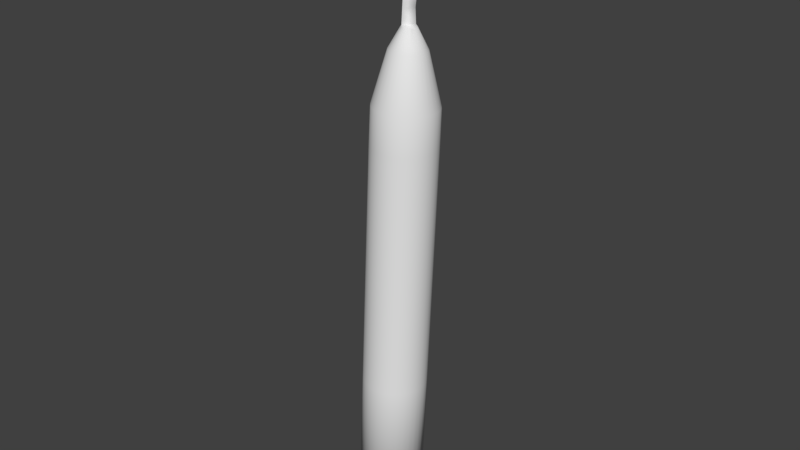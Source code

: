 # Source: cresentknifefinal.blend  (saved by Blender 2.79.0; exported with 4.5.12 LTS)
import bpy
from mathutils import Matrix  # noqa: F401  (used for matrix-valued properties, if any)

bpy.ops.wm.read_factory_settings(use_empty=True)
scene = bpy.context.scene
scene.name = 'Scene'

# ---- collections
col_collection_1 = bpy.data.collections.new('Collection 1'); scene.collection.children.link(col_collection_1)

# ---- world
world_world = bpy.data.worlds.new('World'); scene.world = world_world
world_world.color = (0.05088, 0.05088, 0.05088)
world_world.use_sun_shadow = False
world_world.sun_shadow_jitter_overblur = 0.0
world_world.cycles.sampling_method = 'MANUAL'

# ---- meshes
me_cylinder_001 = bpy.data.meshes.new('Cylinder.001')
me_cylinder_001.from_pydata([(-0.01546, 0.6477, 2.255), (0.0136, 0.6917, 3.661), (0.1218, 0.6342, 2.252), (0.1508, 0.6782, 3.658), (0.2537, 0.5942, 2.251), (0.2828, 0.6382, 3.657), (0.3754, 0.5293, 2.25), (0.4045, 0.5732, 3.656), (0.482, 0.4419, 2.251), (0.5111, 0.4858, 3.657), (0.5696, 0.3353, 2.252), (0.5987, 0.3793, 3.658), (0.6347, 0.2137, 2.255), (0.6638, 0.2577, 3.661), (0.6748, 0.08185, 2.258), (0.7039, 0.1258, 3.664), (0.6884, -0.05533, 2.262), (0.7175, -0.01138, 3.668), (0.675, -0.1925, 2.267), (0.7041, -0.1486, 3.673), (0.6351, -0.3244, 2.272), (0.6642, -0.2805, 3.678), (0.5702, -0.446, 2.277), (0.5993, -0.402, 3.683), (0.4828, -0.5526, 2.282), (0.5119, -0.5086, 3.688), (0.3763, -0.64, 2.287), (0.4054, -0.5961, 3.693), (0.2547, -0.705, 2.291), (0.2838, -0.6611, 3.697), (0.1228, -0.7451, 2.295), (0.1519, -0.7011, 3.701), (-0.01437, -0.7586, 2.299), (0.01469, -0.7146, 3.705), (-0.1516, -0.7451, 2.301), (-0.1225, -0.7011, 3.707), (-0.2836, -0.7051, 2.302), (-0.2545, -0.6611, 3.708), (-0.4052, -0.6401, 2.303), (-0.3762, -0.5962, 3.709), (-0.5119, -0.5527, 2.302), (-0.4828, -0.5087, 3.708), (-0.5994, -0.4462, 2.301), (-0.5704, -0.4022, 3.707), (-0.6645, -0.3246, 2.298), (-0.6355, -0.2806, 3.704), (-0.7046, -0.1927, 2.295), (-0.6756, -0.1487, 3.701), (-0.7183, -0.05551, 2.291), (-0.6892, -0.01156, 3.697), (-0.7049, 0.08167, 2.287), (-0.6758, 0.1256, 3.693), (-0.6649, 0.2136, 2.282), (-0.6359, 0.2575, 3.688), (-0.6, 0.3352, 2.276), (-0.571, 0.3791, 3.682), (-0.5126, 0.4417, 2.271), (-0.4836, 0.4857, 3.677), (-0.4061, 0.5292, 2.266), (-0.3771, 0.5731, 3.672), (-0.2846, 0.5942, 2.262), (-0.2555, 0.6381, 3.668), (-0.1527, 0.6342, 2.258), (-0.1236, 0.6782, 3.664), (0.1786, 0.3493, 10.1), (0.1468, 0.3524, 10.1), (0.2092, 0.34, 10.1), (0.2374, 0.3249, 10.1), (0.2622, 0.3047, 10.1), (0.2825, 0.28, 10.1), (0.2976, 0.2518, 10.1), (0.3069, 0.2212, 10.1), (0.3101, 0.1893, 10.1), (0.3069, 0.1575, 10.1), (0.2977, 0.1269, 10.1), (0.2826, 0.09872, 10.11), (0.2624, 0.074, 10.11), (0.2377, 0.05372, 10.11), (0.2095, 0.03864, 10.11), (0.1789, 0.02936, 10.11), (0.147, 0.02622, 10.11), (0.1152, 0.02935, 10.11), (0.08459, 0.03863, 10.11), (0.05638, 0.05369, 10.11), (0.03164, 0.07397, 10.11), (0.01133, 0.09869, 10.11), (-0.003771, 0.1269, 10.11), (-0.01308, 0.1575, 10.11), (-0.01624, 0.1893, 10.11), (-0.01313, 0.2211, 10.11), (-0.003867, 0.2517, 10.11), (0.01119, 0.2799, 10.11), (0.03146, 0.3046, 10.1), (0.05617, 0.3249, 10.1), (0.08436, 0.34, 10.1), (0.115, 0.3493, 10.1), (-0.6587, 0.1515, 4.521), (-0.6421, 0.1766, 5.323), (-0.6255, 0.2017, 6.126), (-0.6089, 0.2268, 6.929), (-0.5923, 0.2519, 7.732), (-0.5675, 0.276, 8.552), (-0.2529, 0.2532, 9.67), (-0.2303, 0.3279, 9.668), (-0.5281, 0.4064, 8.548), (-0.5524, 0.3838, 7.727), (-0.569, 0.3587, 6.924), (-0.5856, 0.3336, 6.121), (-0.6022, 0.3085, 5.318), (-0.6188, 0.2834, 4.516), (0.4216, 0.5991, 4.484), (0.4382, 0.6242, 5.287), (0.4548, 0.6493, 6.09), (0.4714, 0.6744, 6.893), (0.488, 0.6995, 7.696), (0.5005, 0.7186, 8.517), (0.3588, 0.5066, 9.65), (0.4192, 0.4571, 9.65), (0.606, 0.6321, 8.517), (0.5946, 0.6121, 7.696), (0.578, 0.587, 6.893), (0.5614, 0.5619, 6.09), (0.5448, 0.5368, 5.288), (0.5282, 0.5117, 4.485), (0.529, -0.4827, 4.516), (0.5456, -0.4576, 5.319), (0.5622, -0.4325, 6.121), (0.5788, -0.4074, 6.924), (0.5954, -0.3823, 7.727), (0.6067, -0.3511, 8.548), (0.4197, -0.106, 9.668), (0.3593, -0.1555, 9.671), (0.5014, -0.4375, 8.553), (0.4889, -0.4698, 7.732), (0.4723, -0.4949, 6.929), (0.4557, -0.52, 6.126), (0.4391, -0.5451, 5.324), (0.4225, -0.5702, 4.521), (-0.5533, -0.3763, 4.535), (-0.5367, -0.3512, 5.338), (-0.5201, -0.3261, 6.14), (-0.5035, -0.301, 6.943), (-0.4869, -0.2759, 7.746), (-0.4633, -0.2458, 8.567), (-0.1932, -0.0457, 9.679), (-0.23, 0.02313, 9.677), (-0.5277, -0.1257, 8.564), (-0.552, -0.1544, 7.744), (-0.5686, -0.1795, 6.941), (-0.5852, -0.2046, 6.138), (-0.6017, -0.2297, 5.335), (-0.6183, -0.2548, 4.532), (-0.2384, 0.664, 4.496), (-0.2218, 0.6891, 5.299), (-0.2052, 0.7142, 6.101), (-0.1886, 0.7393, 6.904), (-0.172, 0.7644, 7.707), (-0.152, 0.7827, 8.528), (-0.01489, 0.5434, 9.657), (0.0598, 0.5661, 9.654), (-0.02159, 0.8223, 8.524), (-0.04011, 0.8044, 7.703), (-0.0567, 0.7793, 6.9), (-0.0733, 0.7542, 6.097), (-0.08989, 0.7291, 5.295), (-0.1065, 0.704, 4.492), (0.7346, 0.01451, 4.496), (0.7512, 0.03961, 5.299), (0.7678, 0.06471, 6.102), (0.7844, 0.0898, 6.904), (0.801, 0.1149, 7.707), (0.81, 0.1406, 8.528), (0.5361, 0.1756, 9.657), (0.5285, 0.09793, 9.659), (0.7968, 0.004928, 8.533), (0.7876, -0.02228, 7.712), (0.771, -0.04738, 6.909), (0.7544, -0.07248, 6.106), (0.7378, -0.09757, 5.303), (0.7212, -0.1227, 4.501), (-0.1054, -0.6752, 4.535), (-0.08883, -0.6502, 5.338), (-0.07223, -0.6251, 6.141), (-0.05563, -0.6, 6.943), (-0.03904, -0.5749, 7.746), (-0.02053, -0.5414, 8.567), (0.06041, -0.215, 9.679), (-0.01432, -0.1923, 9.679), (-0.151, -0.5019, 8.568), (-0.171, -0.5349, 7.748), (-0.1876, -0.56, 6.945), (-0.2042, -0.5851, 6.142), (-0.2208, -0.6102, 5.339), (-0.2374, -0.6353, 4.536), (-0.1935, 0.3967, 9.665), (-0.4639, 0.5266, 8.542), (-0.4875, 0.5054, 7.722), (-0.5041, 0.4803, 6.919), (-0.5207, 0.4552, 6.116), (-0.5373, 0.4301, 5.313), (-0.5539, 0.405, 4.51), (0.4688, 0.3968, 9.651), (0.6925, 0.5268, 8.519), (0.6822, 0.5055, 7.698), (0.6656, 0.4804, 6.895), (0.649, 0.4553, 6.092), (0.6324, 0.4302, 5.289), (0.6158, 0.4051, 4.486), (0.2905, -0.1923, 9.673), (0.3812, -0.5018, 8.557), (0.3673, -0.5348, 7.737), (0.3507, -0.5599, 6.934), (0.3341, -0.585, 6.131), (0.3175, -0.6101, 5.328), (0.3009, -0.6352, 4.525), (-0.2528, 0.09782, 9.675), (-0.5673, 0.004751, 8.561), (-0.5921, -0.02246, 7.74), (-0.6087, -0.04756, 6.938), (-0.6253, -0.07265, 6.135), (-0.6419, -0.09775, 5.332), (-0.6585, -0.1229, 4.529), (0.03072, 0.7176, 4.489), (0.04731, 0.7427, 5.291), (0.06391, 0.7678, 6.094), (0.0805, 0.7929, 6.897), (0.0971, 0.818, 7.7), (0.1141, 0.8357, 8.521), (0.1375, 0.5737, 9.652), (0.2152, 0.5661, 9.651), (0.2497, 0.8223, 8.518), (0.2343, 0.8045, 7.697), (0.2177, 0.7794, 6.895), (0.2011, 0.7543, 6.092), (0.1845, 0.7292, 5.289), (0.1679, 0.7041, 4.486), (0.5059, 0.02323, 9.662), (0.7573, -0.1255, 8.538), (0.7477, -0.1542, 7.717), (0.7311, -0.1793, 6.914), (0.7145, -0.2044, 6.111), (0.6979, -0.2295, 5.308), (0.6813, -0.2546, 4.506), (-0.08321, -0.1555, 9.68), (-0.2713, -0.4376, 8.569), (-0.2927, -0.4699, 7.748), (-0.3093, -0.495, 6.945), (-0.3259, -0.5201, 6.143), (-0.3425, -0.5452, 5.34), (-0.359, -0.5703, 4.537), (-0.144, 0.4571, 9.662), (-0.3775, 0.632, 8.537), (-0.4001, 0.612, 7.717), (-0.4167, 0.5869, 6.914), (-0.4333, 0.5618, 6.111), (-0.4499, 0.5367, 5.308), (-0.4665, 0.5116, 4.505), (0.5056, 0.328, 9.652), (0.7569, 0.4066, 8.521), (0.7472, 0.384, 7.7), (0.7307, 0.3589, 6.897), (0.7141, 0.3338, 6.094), (0.6975, 0.3087, 5.292), (0.6809, 0.2836, 4.489), (0.2158, -0.215, 9.675), (0.2508, -0.5414, 8.561), (0.2354, -0.5748, 7.741), (0.2188, -0.5999, 6.938), (0.2022, -0.625, 6.135), (0.1856, -0.6501, 5.332), (0.169, -0.6752, 4.529), (-0.2605, 0.1755, 9.673), (-0.5808, 0.1404, 8.557), (-0.6057, 0.1147, 7.736), (-0.6223, 0.08962, 6.934), (-0.6389, 0.06452, 6.131), (-0.6555, 0.03943, 5.328), (-0.6721, 0.01433, 4.525), (0.2899, 0.5434, 9.65), (0.3802, 0.7828, 8.517), (0.3663, 0.7645, 7.696), (0.3497, 0.7394, 6.893), (0.3331, 0.7143, 6.09), (0.3165, 0.6892, 5.288), (0.2999, 0.6641, 4.485), (0.4691, -0.04561, 9.665), (0.6931, -0.2457, 8.543), (0.6828, -0.2758, 7.722), (0.6662, -0.3009, 6.919), (0.6496, -0.326, 6.116), (0.633, -0.3511, 5.313), (0.6164, -0.3762, 4.511), (-0.1436, -0.106, 9.679), (-0.3767, -0.3512, 8.568), (-0.3993, -0.3825, 7.748), (-0.4159, -0.4076, 6.945), (-0.4325, -0.4327, 6.142), (-0.4491, -0.4578, 5.339), (-0.4657, -0.4829, 4.536), (-0.08372, 0.5066, 9.659), (-0.2722, 0.7185, 8.532), (-0.2936, 0.6994, 7.712), (-0.3102, 0.6743, 6.909), (-0.3268, 0.6492, 6.106), (-0.3434, 0.6241, 5.303), (-0.36, 0.599, 4.5), (0.5284, 0.2533, 9.654), (0.7965, 0.2762, 8.524), (0.7874, 0.2521, 7.703), (0.7708, 0.227, 6.9), (0.7542, 0.2019, 6.098), (0.7376, 0.1768, 5.295), (0.721, 0.1517, 4.492), (0.1381, -0.2226, 9.677), (0.1151, -0.5547, 8.564), (0.09819, -0.5883, 7.744), (0.08159, -0.6134, 6.941), (0.065, -0.6385, 6.138), (0.0484, -0.6636, 5.335), (0.03181, -0.6887, 4.533), (-0.08115, 0.5484, -0.9229), (0.05608, 0.5349, -0.9253), (0.1881, 0.4949, -0.9268), (0.3097, 0.4299, -0.9273), (0.4164, 0.3425, -0.9268), (0.5039, 0.236, -0.9252), (0.569, 0.1144, -0.9228), (0.6091, -0.01749, -0.9195), (0.6228, -0.1547, -0.9155), (0.6093, -0.2918, -0.9109), (0.5694, -0.4238, -0.906), (0.5045, -0.5453, -0.9008), (0.4171, -0.6519, -0.8957), (0.3106, -0.7394, -0.8908), (0.1891, -0.8044, -0.8862), (0.05715, -0.8444, -0.8822), (-0.08006, -0.8579, -0.879), (-0.2173, -0.8444, -0.8766), (-0.3493, -0.8044, -0.8751), (-0.4709, -0.7395, -0.8746), (-0.5776, -0.652, -0.8751), (-0.6651, -0.5455, -0.8766), (-0.7302, -0.4239, -0.8791), (-0.7703, -0.292, -0.8824), (-0.784, -0.1548, -0.8864), (-0.7705, -0.01767, -0.891), (-0.7306, 0.1142, -0.8959), (-0.6657, 0.2358, -0.9011), (-0.5783, 0.3424, -0.9062), (-0.4718, 0.4298, -0.9111), (-0.3503, 0.4948, -0.9157), (-0.2184, 0.5349, -0.9197), (0.2215, 0.3006, 10.14), (0.217, 0.3036, 10.14), (0.2174, 0.2872, 10.47), (0.2129, 0.2902, 10.47), (0.06401, 0.06219, 10.15), (0.05952, 0.06516, 10.15), (0.07397, 0.07099, 10.44), (0.06947, 0.07396, 10.44), (0.2437, 0.3272, 10.9), (0.2482, 0.3242, 10.9), (0.09072, 0.08578, 10.92), (0.08622, 0.08876, 10.92), (0.2437, 0.3272, 10.9), (0.2482, 0.3242, 10.9), (0.4045, 0.5586, 11.44), (0.409, 0.5556, 11.44), (0.2515, 0.3172, 11.45), (0.247, 0.3202, 11.45), (0.4045, 0.5586, 11.44), (0.409, 0.5556, 11.44), (0.2515, 0.3172, 11.45), (0.247, 0.3202, 11.45), (0.6468, 0.9031, 12.42), (0.6513, 0.9002, 12.42), (0.5195, 0.6984, 12.54), (0.515, 0.7014, 12.54), (0.5195, 0.6984, 12.54), (0.515, 0.7014, 12.54), (0.5195, 0.6984, 12.54), (0.515, 0.7014, 12.54), (0.6513, 0.9002, 12.42), (0.6468, 0.9031, 12.42), (0.515, 0.7014, 12.54), (0.5195, 0.6984, 12.54), (0.515, 0.7014, 12.54), (0.5195, 0.6984, 12.54), (0.515, 0.7014, 12.54), (0.5195, 0.6984, 12.54), (0.515, 0.7014, 12.54), (0.696, 0.9697, 12.78), (0.7188, 1.008, 12.61), (0.7172, 1.002, 12.75), (0.729, 1.021, 12.71), (0.7295, 1.023, 12.66), (0.587, 0.806, 12.74), (0.6915, 0.9629, 12.79), (0.6075, 0.8361, 12.77), (0.6346, 0.8765, 12.8), (0.6641, 0.921, 12.8), (0.696, 0.9599, 12.79), (0.5915, 0.803, 12.74), (0.6686, 0.9181, 12.8), (0.6391, 0.8736, 12.8), (0.612, 0.8332, 12.77), (0.7232, 1.005, 12.61), (0.7005, 0.9667, 12.78), (0.734, 1.02, 12.66), (0.7335, 1.018, 12.71), (0.7217, 0.9995, 12.75), (0.215, 0.2969, 10.3), (0.1412, 0.1821, 10.45), (0.07172, 0.07247, 10.44), (0.06899, 0.06659, 10.29), (0.0645, 0.06956, 10.29), (0.06176, 0.06368, 10.15), (0.1383, 0.1844, 10.14), (0.165, 0.208, 10.91), (0.08847, 0.08727, 10.92), (0.2283, 0.3087, 10.69), (0.08234, 0.07838, 10.68), (0.07785, 0.08136, 10.68), (0.3258, 0.4394, 11.44), (0.2493, 0.3187, 11.45), (0.1666, 0.2045, 11.18), (0.3241, 0.4429, 11.17), (0.1711, 0.2015, 11.18), (0.3258, 0.4394, 11.44), (0.2493, 0.3187, 11.45), (0.5809, 0.8022, 12.48), (0.5173, 0.6999, 12.54), (0.3855, 0.5078, 12.0), (0.381, 0.5108, 12.0), (0.5257, 0.7309, 11.93), (0.5809, 0.8022, 12.48), (0.5173, 0.6999, 12.54), (0.7066, 0.9861, 12.77), (0.7231, 1.012, 12.73), (0.7293, 1.022, 12.68), (0.7242, 1.015, 12.64), (0.5973, 0.8211, 12.75), (0.5893, 0.8045, 12.74), (0.6018, 0.8181, 12.75), (0.6098, 0.8346, 12.77), (0.621, 0.8563, 12.78), (0.6493, 0.8988, 12.8), (0.6778, 0.942, 12.79), (0.6828, 0.9555, 12.52), (0.551, 0.7537, 12.64), (0.6938, 0.9663, 12.78), (0.5555, 0.7507, 12.64), (0.5995, 0.8196, 12.75), (0.5533, 0.7522, 12.64), (0.4533, 0.6208, 11.96), (0.3833, 0.5093, 12.0), (0.1689, 0.203, 11.18), (0.1531, 0.195, 10.68), (0.0801, 0.07987, 10.68), (0.2454, 0.3237, 11.18), (0.1397, 0.1832, 10.3), (0.06674, 0.06808, 10.29), (0.214, 0.2935, 10.38), (0.1053, 0.128, 10.44), (0.07284, 0.07173, 10.44), (0.07148, 0.06879, 10.36), (0.06201, 0.06736, 10.22), (0.06289, 0.06293, 10.15), (0.1777, 0.244, 10.14), (0.1256, 0.1484, 10.91), (0.08959, 0.08653, 10.92), (0.236, 0.3179, 10.79), (0.08653, 0.08208, 10.8), (0.07366, 0.07766, 10.56), (0.2864, 0.3798, 11.45), (0.2504, 0.318, 11.45), (0.2068, 0.2623, 11.32), (0.2839, 0.385, 11.04), (0.2113, 0.2594, 11.32), (0.2864, 0.3798, 11.45), (0.2504, 0.318, 11.45), (0.247, 0.3202, 11.45), (0.4045, 0.5586, 11.44), (0.2515, 0.3172, 11.45), (0.548, 0.7518, 12.51), (0.5184, 0.6991, 12.54), (0.4525, 0.6031, 12.27), (0.314, 0.4155, 11.72), (0.4651, 0.6447, 11.68), (0.548, 0.7518, 12.51), (0.5184, 0.6991, 12.54), (0.515, 0.7014, 12.54), (0.6468, 0.9031, 12.42), (0.5195, 0.6984, 12.54), (0.7013, 0.9779, 12.77), (0.7202, 1.007, 12.74), (0.7291, 1.022, 12.7), (0.7268, 1.019, 12.65), (0.5922, 0.8135, 12.75), (0.5904, 0.8038, 12.74), (0.6069, 0.8256, 12.76), (0.6086, 0.8354, 12.77), (0.6143, 0.8462, 12.78), (0.642, 0.8877, 12.8), (0.6709, 0.9315, 12.8), (0.6648, 0.9293, 12.47), (0.569, 0.7798, 12.69), (0.6949, 0.968, 12.78), (0.5735, 0.7769, 12.69), (0.216, 0.3002, 10.22), (0.1771, 0.2361, 10.46), (0.0706, 0.07322, 10.44), (0.0665, 0.06439, 10.22), (0.06698, 0.07176, 10.36), (0.06064, 0.06442, 10.15), (0.0989, 0.1248, 10.15), (0.2044, 0.2676, 10.91), (0.08735, 0.08801, 10.92), (0.2206, 0.2994, 10.58), (0.07816, 0.07469, 10.56), (0.08204, 0.08506, 10.8), (0.3652, 0.499, 11.44), (0.2481, 0.3194, 11.45), (0.1264, 0.1466, 11.05), (0.3643, 0.5007, 11.3), (0.1309, 0.1436, 11.05), (0.3652, 0.499, 11.44), (0.2481, 0.3194, 11.45), (0.6138, 0.8527, 12.45), (0.5162, 0.7006, 12.54), (0.3185, 0.4125, 11.72), (0.448, 0.6061, 12.27), (0.5862, 0.817, 12.17), (0.6138, 0.8527, 12.45), (0.5162, 0.7006, 12.54), (0.7119, 0.9943, 12.76), (0.7261, 1.017, 12.72), (0.7294, 1.023, 12.67), (0.7215, 1.012, 12.62), (0.6024, 0.8286, 12.76), (0.5882, 0.8052, 12.74), (0.5967, 0.8105, 12.75), (0.6109, 0.8339, 12.77), (0.6278, 0.8664, 12.79), (0.6567, 0.9099, 12.8), (0.6847, 0.9524, 12.79), (0.7008, 0.9816, 12.57), (0.533, 0.7275, 12.59), (0.6927, 0.9646, 12.78), (0.5375, 0.7245, 12.59), (0.6154, 0.8455, 12.78), (0.6046, 0.8271, 12.76), (0.5944, 0.812, 12.75), (0.5984, 0.8203, 12.75), (0.6007, 0.8188, 12.75), (0.5713, 0.7783, 12.69), (0.5353, 0.726, 12.59), (0.5522, 0.7529, 12.64), (0.5544, 0.7514, 12.64), (0.5787, 0.7844, 12.7), (0.5173, 0.6999, 12.54), (0.5171, 0.7115, 12.22), (0.3896, 0.5301, 11.7), (0.4895, 0.6758, 11.95), (0.4172, 0.5658, 11.98), (0.5809, 0.8022, 12.48), (0.2493, 0.3187, 11.45), (0.4503, 0.6046, 12.27), (0.3163, 0.414, 11.72), (0.3822, 0.51, 12.0), (0.3844, 0.5085, 12.0), (0.2091, 0.2608, 11.32), (0.1287, 0.1451, 11.05), (0.1677, 0.2037, 11.18), (0.17, 0.2022, 11.18), (0.3258, 0.4394, 11.44), (0.159, 0.2015, 10.8), (0.1471, 0.1885, 10.57), (0.1907, 0.2518, 10.68), (0.1155, 0.1382, 10.68), (0.08428, 0.08357, 10.8), (0.07591, 0.07617, 10.56), (0.07897, 0.08061, 10.68), (0.08122, 0.07913, 10.68), (0.2856, 0.3815, 11.31), (0.2052, 0.2658, 11.04), (0.2848, 0.3833, 11.17), (0.206, 0.2641, 11.18), (0.139, 0.1838, 10.22), (0.1405, 0.1826, 10.37), (0.1021, 0.1264, 10.3), (0.1774, 0.24, 10.3), (0.06425, 0.06588, 10.22), (0.06923, 0.07027, 10.36), (0.06787, 0.06733, 10.29), (0.06562, 0.06882, 10.29), (0.06811, 0.07102, 10.36), (0.07036, 0.06953, 10.36), (0.06538, 0.06513, 10.22), (0.1772, 0.2381, 10.38), (0.1037, 0.1272, 10.37), (0.1005, 0.1256, 10.22), (0.1658, 0.2062, 11.05), (0.2446, 0.3254, 11.04), (0.325, 0.4411, 11.31), (0.07703, 0.07543, 10.56), (0.07478, 0.07692, 10.56), (0.08316, 0.08431, 10.8), (0.1104, 0.1331, 10.56), (0.1839, 0.244, 10.57), (0.1975, 0.2597, 10.8), (0.3652, 0.499, 11.44), (0.1298, 0.1444, 11.05), (0.1275, 0.1459, 11.05), (0.2079, 0.2616, 11.32), (0.3174, 0.4133, 11.72), (0.3152, 0.4147, 11.72), (0.4492, 0.6053, 12.27), (0.2481, 0.3194, 11.45), (0.6138, 0.8527, 12.45), (0.3518, 0.4728, 11.71), (0.4273, 0.5874, 11.69), (0.5517, 0.7643, 12.2), (0.5162, 0.7006, 12.54), (0.5364, 0.7253, 12.59), (0.5342, 0.7268, 12.59), (0.5702, 0.7791, 12.69), (0.5955, 0.8113, 12.75), (0.5933, 0.8128, 12.75), (0.6035, 0.8278, 12.76), (0.6058, 0.8264, 12.76), (0.5724, 0.7776, 12.69), (0.5184, 0.6991, 12.54), (0.4826, 0.6588, 12.25), (0.548, 0.7518, 12.51), (0.2504, 0.318, 11.45), (0.4514, 0.6038, 12.27), (0.2102, 0.2601, 11.32), (0.2864, 0.3798, 11.45), (0.1205, 0.1433, 10.8), (0.08541, 0.08283, 10.8), (0.2462, 0.3219, 11.31), (0.1775, 0.242, 10.22), (0.06313, 0.06662, 10.22), (0.2134, 0.2918, 10.43), (0.0874, 0.101, 10.44), (0.07341, 0.07136, 10.44), (0.07272, 0.06989, 10.4), (0.06076, 0.06626, 10.19), (0.06345, 0.06256, 10.15), (0.1974, 0.2738, 10.14), (0.1059, 0.1186, 10.92), (0.09016, 0.08615, 10.92), (0.2399, 0.3225, 10.85), (0.08862, 0.08393, 10.86), (0.07157, 0.07581, 10.5), (0.2667, 0.35, 11.45), (0.251, 0.3176, 11.45), (0.2269, 0.2913, 11.38), (0.2638, 0.3561, 10.97), (0.2314, 0.2883, 11.38), (0.2667, 0.35, 11.45), (0.251, 0.3176, 11.45), (0.247, 0.3202, 11.45), (0.4045, 0.5586, 11.44), (0.2515, 0.3172, 11.45), (0.5315, 0.7266, 12.53), (0.519, 0.6988, 12.54), (0.486, 0.6507, 12.41), (0.2805, 0.3678, 11.59), (0.4348, 0.6017, 11.56), (0.5315, 0.7266, 12.53), (0.519, 0.6988, 12.54), (0.515, 0.7014, 12.54), (0.6468, 0.9031, 12.42), (0.5195, 0.6984, 12.54), (0.6986, 0.9738, 12.78), (0.7187, 1.005, 12.75), (0.7291, 1.021, 12.7), (0.7282, 1.021, 12.65), (0.5896, 0.8097, 12.74), (0.591, 0.8034, 12.74), (0.6095, 0.8294, 12.77), (0.6081, 0.8358, 12.77), (0.6109, 0.8412, 12.78), (0.6383, 0.8821, 12.8), (0.6675, 0.9263, 12.8), (0.6558, 0.9162, 12.45), (0.578, 0.7929, 12.71), (0.6954, 0.9688, 12.78), (0.5825, 0.7899, 12.71), (0.2155, 0.2985, 10.26), (0.1591, 0.2091, 10.45), (0.07116, 0.07284, 10.44), (0.06775, 0.06549, 10.26), (0.06574, 0.07066, 10.33), (0.0612, 0.06405, 10.15), (0.1186, 0.1546, 10.15), (0.1847, 0.2378, 10.91), (0.08791, 0.08764, 10.92), (0.2245, 0.304, 10.63), (0.08025, 0.07653, 10.62), (0.07994, 0.08321, 10.74), (0.3455, 0.4692, 11.44), (0.2487, 0.3191, 11.45), (0.1465, 0.1755, 11.12), (0.3442, 0.4718, 11.24), (0.151, 0.1726, 11.12), (0.3455, 0.4692, 11.44), (0.2487, 0.3191, 11.45), (0.5974, 0.8275, 12.47), (0.5167, 0.7002, 12.54), (0.352, 0.4602, 11.86), (0.4145, 0.5584, 12.13), (0.5559, 0.7739, 12.05), (0.5974, 0.8275, 12.47), (0.5167, 0.7002, 12.54), (0.7093, 0.9902, 12.76), (0.7246, 1.014, 12.72), (0.7293, 1.022, 12.68), (0.7228, 1.014, 12.63), (0.5998, 0.8248, 12.76), (0.5887, 0.8049, 12.74), (0.5992, 0.8143, 12.75), (0.6103, 0.8343, 12.77), (0.6244, 0.8614, 12.79), (0.653, 0.9044, 12.8), (0.6812, 0.9472, 12.79), (0.6918, 0.9685, 12.54), (0.542, 0.7406, 12.62), (0.6932, 0.9654, 12.78), (0.5465, 0.7376, 12.62), (0.6182, 0.8509, 12.78), (0.6072, 0.8309, 12.77), (0.597, 0.8158, 12.75), (0.5978, 0.8207, 12.75), (0.6001, 0.8192, 12.75), (0.5803, 0.7914, 12.71), (0.5443, 0.7391, 12.62), (0.5516, 0.7533, 12.64), (0.5539, 0.7518, 12.64), (0.5671, 0.7675, 12.67), (0.5173, 0.6999, 12.54), (0.549, 0.7569, 12.35), (0.4215, 0.5755, 11.83), (0.5076, 0.7034, 11.94), (0.4353, 0.5933, 11.97), (0.5809, 0.8022, 12.48), (0.2493, 0.3187, 11.45), (0.4838, 0.6522, 12.41), (0.3498, 0.4616, 11.86), (0.3816, 0.5104, 12.0), (0.3838, 0.5089, 12.0), (0.2292, 0.2898, 11.38), (0.1488, 0.1741, 11.12), (0.1672, 0.2041, 11.18), (0.1694, 0.2026, 11.18), (0.3258, 0.4394, 11.44), (0.162, 0.2047, 10.85), (0.1501, 0.1918, 10.62), (0.2095, 0.2802, 10.68), (0.1343, 0.1666, 10.68), (0.08638, 0.08542, 10.86), (0.078, 0.07802, 10.62), (0.07841, 0.08099, 10.68), (0.08066, 0.0795, 10.68), (0.3057, 0.4105, 11.38), (0.2253, 0.2947, 11.11), (0.3045, 0.4131, 11.17), (0.2257, 0.2939, 11.18), (0.1386, 0.1841, 10.18), (0.1401, 0.1829, 10.34), (0.08331, 0.09797, 10.29), (0.1586, 0.2116, 10.3), (0.06301, 0.06478, 10.19), (0.06799, 0.06917, 10.33), (0.06843, 0.06696, 10.29), (0.06618, 0.06845, 10.29), (0.2145, 0.2952, 10.34), (0.1233, 0.155, 10.45), (0.07228, 0.0721, 10.44), (0.07023, 0.06769, 10.33), (0.06325, 0.06846, 10.26), (0.06233, 0.06331, 10.15), (0.158, 0.2142, 10.14), (0.1453, 0.1782, 10.91), (0.08903, 0.0869, 10.92), (0.2322, 0.3133, 10.74), (0.08444, 0.08023, 10.74), (0.07575, 0.07951, 10.62), (0.3061, 0.4096, 11.44), (0.2498, 0.3183, 11.45), (0.1867, 0.2334, 11.25), (0.304, 0.4139, 11.1), (0.1912, 0.2304, 11.25), (0.3061, 0.4096, 11.44), (0.2498, 0.3183, 11.45), (0.247, 0.3202, 11.45), (0.4045, 0.5586, 11.44), (0.2515, 0.3172, 11.45), (0.5644, 0.777, 12.5), (0.5179, 0.6995, 12.54), (0.419, 0.5554, 12.13), (0.3475, 0.4631, 11.86), (0.4954, 0.6878, 11.81), (0.5644, 0.777, 12.5), (0.5179, 0.6995, 12.54), (0.515, 0.7014, 12.54), (0.6468, 0.9031, 12.42), (0.5195, 0.6984, 12.54), (0.7039, 0.982, 12.77), (0.7216, 1.009, 12.73), (0.7292, 1.022, 12.69), (0.7255, 1.017, 12.64), (0.5947, 0.8173, 12.75), (0.5898, 0.8041, 12.74), (0.6043, 0.8219, 12.76), (0.6092, 0.835, 12.77), (0.6177, 0.8513, 12.78), (0.6456, 0.8932, 12.8), (0.6744, 0.9367, 12.79), (0.6738, 0.9424, 12.49), (0.56, 0.7667, 12.66), (0.6943, 0.9671, 12.78), (0.5645, 0.7638, 12.66), (0.2165, 0.3019, 10.18), (0.195, 0.2631, 10.46), (0.07004, 0.07359, 10.44), (0.06526, 0.06329, 10.19), (0.06823, 0.07286, 10.4), (0.06008, 0.06479, 10.15), (0.07921, 0.09496, 10.15), (0.2241, 0.2974, 10.91), (0.08678, 0.08838, 10.92), (0.2168, 0.2948, 10.52), (0.07606, 0.07284, 10.5), (0.08413, 0.08691, 10.86), (0.3849, 0.5288, 11.44), (0.2476, 0.3198, 11.45), (0.1063, 0.1177, 10.98), (0.3844, 0.5297, 11.37), (0.1108, 0.1147, 10.98), (0.3849, 0.5288, 11.44), (0.2476, 0.3198, 11.45), (0.6303, 0.8779, 12.44), (0.5156, 0.701, 12.54), (0.285, 0.3649, 11.59), (0.4815, 0.6537, 12.41), (0.6165, 0.8601, 12.3), (0.6303, 0.8779, 12.44), (0.5156, 0.701, 12.54), (0.7146, 0.9984, 12.75), (0.7275, 1.019, 12.71), (0.7295, 1.023, 12.67), (0.7201, 1.01, 12.62), (0.605, 0.8324, 12.77), (0.5876, 0.8056, 12.74), (0.5941, 0.8068, 12.74), (0.6115, 0.8335, 12.77), (0.6312, 0.8715, 12.79), (0.6604, 0.9155, 12.8), (0.6881, 0.9576, 12.79), (0.7098, 0.9947, 12.59), (0.524, 0.7144, 12.57), (0.6921, 0.9637, 12.79), (0.5285, 0.7115, 12.57), (0.6126, 0.8401, 12.78), (0.6021, 0.8233, 12.76), (0.5918, 0.8083, 12.74), (0.599, 0.8199, 12.75), (0.6012, 0.8185, 12.75), (0.5623, 0.7653, 12.66), (0.5263, 0.7129, 12.57), (0.5527, 0.7526, 12.64), (0.555, 0.7511, 12.64), (0.5902, 0.8012, 12.73), (0.5173, 0.6999, 12.54), (0.4852, 0.6662, 12.09), (0.3577, 0.4847, 11.57), (0.4714, 0.6483, 11.95), (0.3991, 0.5383, 11.99), (0.5809, 0.8022, 12.48), (0.2493, 0.3187, 11.45), (0.4168, 0.5569, 12.13), (0.2828, 0.3664, 11.59), (0.3827, 0.5097, 12.0), (0.385, 0.5082, 12.0), (0.189, 0.2319, 11.25), (0.1086, 0.1162, 10.98), (0.1683, 0.2034, 11.18), (0.1706, 0.2019, 11.18), (0.3258, 0.4394, 11.44), (0.1561, 0.1982, 10.74), (0.1442, 0.1853, 10.51), (0.1719, 0.2234, 10.68), (0.09666, 0.1098, 10.68), (0.08219, 0.08172, 10.74), (0.07381, 0.07432, 10.5), (0.07953, 0.08024, 10.68), (0.08178, 0.07876, 10.68), (0.2655, 0.3526, 11.24), (0.1851, 0.2369, 10.98), (0.2651, 0.3535, 11.17), (0.1863, 0.2343, 11.18), (0.1394, 0.1835, 10.26), (0.1408, 0.1823, 10.41), (0.1209, 0.1548, 10.3), (0.1962, 0.2684, 10.3), (0.0655, 0.06698, 10.26), (0.07048, 0.07137, 10.4), (0.0673, 0.0677, 10.29), (0.06506, 0.06919, 10.29), (0.06686, 0.06992, 10.33), (0.06935, 0.07212, 10.4), (0.06867, 0.07065, 10.36), (0.06755, 0.07139, 10.36), (0.06911, 0.06843, 10.33), (0.0716, 0.07063, 10.4), (0.07092, 0.06916, 10.36), (0.06979, 0.0699, 10.36), (0.06413, 0.06403, 10.19), (0.06662, 0.06623, 10.26), (0.06594, 0.06476, 10.22), (0.06482, 0.0655, 10.22), (0.1773, 0.2391, 10.34), (0.1771, 0.2371, 10.42), (0.1588, 0.2104, 10.38), (0.1956, 0.2658, 10.38), (0.1029, 0.1268, 10.33), (0.1045, 0.1276, 10.41), (0.08536, 0.09948, 10.37), (0.1221, 0.1549, 10.37), (0.0997, 0.1252, 10.18), (0.1013, 0.126, 10.26), (0.08126, 0.09647, 10.22), (0.1198, 0.1547, 10.22), (0.1859, 0.2351, 11.11), (0.1457, 0.1773, 10.98), (0.1855, 0.236, 11.05), (0.1461, 0.1764, 11.05), (0.2647, 0.3543, 11.11), (0.2245, 0.2965, 10.97), (0.2643, 0.3552, 11.04), (0.2249, 0.2956, 11.04), (0.3451, 0.4701, 11.37), (0.3049, 0.4122, 11.24), (0.3447, 0.4709, 11.3), (0.3053, 0.4113, 11.31), (0.07913, 0.07728, 10.62), (0.07494, 0.07358, 10.5), (0.07647, 0.0758, 10.56), (0.07759, 0.07506, 10.56), (0.07688, 0.07876, 10.62), (0.07269, 0.07507, 10.5), (0.07422, 0.07729, 10.56), (0.07535, 0.07654, 10.56), (0.08525, 0.08616, 10.86), (0.08107, 0.08246, 10.74), (0.0826, 0.08468, 10.8), (0.08372, 0.08394, 10.8), (0.1129, 0.1356, 10.62), (0.1079, 0.1306, 10.5), (0.1288, 0.1608, 10.56), (0.09203, 0.1054, 10.56), (0.1873, 0.2479, 10.63), (0.1805, 0.24, 10.51), (0.2023, 0.2717, 10.57), (0.1655, 0.2163, 10.57), (0.201, 0.2636, 10.85), (0.1941, 0.2558, 10.74), (0.2168, 0.2888, 10.79), (0.1783, 0.2306, 10.8), (0.3652, 0.499, 11.44), (0.3652, 0.499, 11.44), (0.3849, 0.5288, 11.44), (0.3455, 0.4692, 11.44), (0.1499, 0.1733, 11.12), (0.1097, 0.1155, 10.98), (0.1292, 0.1448, 11.05), (0.1304, 0.144, 11.05), (0.1476, 0.1748, 11.12), (0.1074, 0.1169, 10.98), (0.127, 0.1462, 11.05), (0.1281, 0.1455, 11.05), (0.228, 0.2905, 11.38), (0.1878, 0.2327, 11.25), (0.2074, 0.262, 11.32), (0.2085, 0.2612, 11.32), (0.3509, 0.4609, 11.86), (0.2839, 0.3656, 11.59), (0.3168, 0.4136, 11.72), (0.318, 0.4129, 11.72), (0.3487, 0.4624, 11.86), (0.2816, 0.3671, 11.59), (0.3146, 0.4151, 11.72), (0.3157, 0.4144, 11.72), (0.4827, 0.653, 12.41), (0.4157, 0.5577, 12.13), (0.4486, 0.6057, 12.27), (0.4497, 0.6049, 12.27), (0.2481, 0.3194, 11.45), (0.2481, 0.3194, 11.45), (0.2476, 0.3198, 11.45), (0.2487, 0.3191, 11.45), (0.6138, 0.8527, 12.45), (0.6138, 0.8527, 12.45), (0.6303, 0.8779, 12.44), (0.5974, 0.8275, 12.47), (0.3845, 0.5193, 11.85), (0.3191, 0.4263, 11.58), (0.3707, 0.5015, 11.71), (0.3329, 0.4441, 11.72), (0.4584, 0.6316, 11.82), (0.3962, 0.5432, 11.57), (0.4462, 0.6161, 11.69), (0.4084, 0.5588, 11.7), (0.5827, 0.8085, 12.33), (0.5206, 0.7201, 12.07), (0.5689, 0.7906, 12.19), (0.5344, 0.7379, 12.21), (0.5162, 0.7006, 12.54), (0.5162, 0.7006, 12.54), (0.5156, 0.701, 12.54), (0.5167, 0.7002, 12.54), (0.5454, 0.7384, 12.62), (0.5274, 0.7122, 12.57), (0.5359, 0.7257, 12.59), (0.537, 0.7249, 12.59), (0.5432, 0.7398, 12.62), (0.5252, 0.7137, 12.57), (0.5336, 0.7271, 12.59), (0.5347, 0.7264, 12.59), (0.5792, 0.7922, 12.71), (0.5612, 0.766, 12.66), (0.5696, 0.7795, 12.69), (0.5707, 0.7787, 12.69), (0.5981, 0.8151, 12.75), (0.593, 0.8075, 12.74), (0.595, 0.8117, 12.75), (0.5961, 0.8109, 12.75), (0.5958, 0.8165, 12.75), (0.5907, 0.809, 12.74), (0.5927, 0.8131, 12.75), (0.5938, 0.8124, 12.75), (0.6061, 0.8316, 12.77), (0.601, 0.8241, 12.76), (0.603, 0.8282, 12.76), (0.6041, 0.8275, 12.76), (0.6083, 0.8301, 12.77), (0.6032, 0.8226, 12.76), (0.6052, 0.8267, 12.76), (0.6063, 0.826, 12.76), (0.5814, 0.7907, 12.71), (0.5634, 0.7645, 12.66), (0.5718, 0.778, 12.69), (0.573, 0.7772, 12.69), (0.5851, 0.7937, 12.72), (0.5761, 0.7806, 12.69), (0.5877, 0.7975, 12.72), (0.5184, 0.6991, 12.54), (0.5184, 0.6991, 12.54), (0.5179, 0.6995, 12.54), (0.519, 0.6988, 12.54), (0.5153, 0.7053, 12.38), (0.4499, 0.6123, 12.11), (0.4999, 0.6852, 12.23), (0.4653, 0.6324, 12.26), (0.548, 0.7518, 12.51), (0.548, 0.7518, 12.51), (0.5644, 0.777, 12.5), (0.5315, 0.7266, 12.53), (0.2504, 0.318, 11.45), (0.2504, 0.318, 11.45), (0.2498, 0.3183, 11.45), (0.251, 0.3176, 11.45), (0.4849, 0.6515, 12.41), (0.4179, 0.5562, 12.13), (0.4508, 0.6042, 12.27), (0.452, 0.6035, 12.27), (0.2303, 0.289, 11.38), (0.1901, 0.2312, 11.25), (0.2096, 0.2605, 11.32), (0.2108, 0.2597, 11.32), (0.2864, 0.3798, 11.45), (0.2864, 0.3798, 11.45), (0.3061, 0.4096, 11.44), (0.2667, 0.35, 11.45), (0.1231, 0.1458, 10.86), (0.118, 0.1407, 10.74), (0.1398, 0.1724, 10.8), (0.1013, 0.1142, 10.8), (0.0875, 0.08468, 10.86), (0.08331, 0.08098, 10.74), (0.08484, 0.0832, 10.8), (0.08597, 0.08245, 10.8), (0.2663, 0.3509, 11.38), (0.2261, 0.293, 11.25), (0.2659, 0.3517, 11.31), (0.2265, 0.2921, 11.31), (0.1776, 0.243, 10.18), (0.1774, 0.241, 10.26), (0.1583, 0.2129, 10.22), (0.1968, 0.2711, 10.22), (0.6148, 0.8459, 12.78), (0.6115, 0.8408, 12.78), (0.612, 0.8404, 12.78), (0.06189, 0.06552, 10.19), (0.06437, 0.06772, 10.26), (0.06369, 0.06625, 10.22), (0.06257, 0.06699, 10.22), (0.06381, 0.06809, 10.26), (0.06494, 0.06735, 10.26), (0.06245, 0.06515, 10.19), (0.1965, 0.2698, 10.26), (0.1584, 0.2123, 10.26), (0.1581, 0.2135, 10.18), (0.2064, 0.2632, 11.25), (0.2458, 0.3228, 11.24), (0.286, 0.3807, 11.38), (0.08387, 0.08061, 10.74), (0.08275, 0.08135, 10.74), (0.08694, 0.08505, 10.86), (0.09897, 0.112, 10.74), (0.137, 0.1695, 10.74), (0.1425, 0.1753, 10.85), (0.2667, 0.35, 11.45), (0.3061, 0.4096, 11.44), (0.3061, 0.4096, 11.44), (0.1907, 0.2308, 11.25), (0.1895, 0.2315, 11.25), (0.2297, 0.2894, 11.38), (0.4185, 0.5558, 12.13), (0.4173, 0.5566, 12.13), (0.4844, 0.6519, 12.41), (0.251, 0.3176, 11.45), (0.2498, 0.3183, 11.45), (0.2498, 0.3183, 11.45), (0.5315, 0.7266, 12.53), (0.5644, 0.777, 12.5), (0.5644, 0.777, 12.5), (0.4322, 0.5854, 12.12), (0.4676, 0.6392, 12.1), (0.5321, 0.7311, 12.37), (0.519, 0.6988, 12.54), (0.5179, 0.6995, 12.54), (0.5179, 0.6995, 12.54), (0.564, 0.7641, 12.66), (0.5628, 0.7649, 12.66), (0.5808, 0.791, 12.71), (0.6038, 0.8222, 12.76), (0.6026, 0.823, 12.76), (0.6078, 0.8305, 12.77), (0.6015, 0.8237, 12.76), (0.6004, 0.8245, 12.76), (0.6055, 0.832, 12.77), (0.5913, 0.8086, 12.74), (0.5902, 0.8094, 12.74), (0.5953, 0.8169, 12.75), (0.5935, 0.8071, 12.74), (0.5924, 0.8079, 12.74), (0.5975, 0.8154, 12.75), (0.5617, 0.7656, 12.66), (0.5606, 0.7664, 12.66), (0.5786, 0.7925, 12.71), (0.5257, 0.7133, 12.57), (0.5246, 0.7141, 12.57), (0.5426, 0.7402, 12.62), (0.528, 0.7118, 12.57), (0.5269, 0.7126, 12.57), (0.5449, 0.7387, 12.62), (0.5167, 0.7002, 12.54), (0.5156, 0.701, 12.54), (0.5156, 0.701, 12.54), (0.5029, 0.6931, 12.08), (0.5383, 0.747, 12.06), (0.5996, 0.8343, 12.31), (0.377, 0.514, 11.57), (0.4155, 0.5724, 11.56), (0.4769, 0.6597, 11.81), (0.2998, 0.3971, 11.58), (0.3384, 0.4555, 11.58), (0.403, 0.5474, 11.84), (0.5974, 0.8275, 12.47), (0.6303, 0.8779, 12.44), (0.6303, 0.8779, 12.44), (0.2487, 0.3191, 11.45), (0.2476, 0.3198, 11.45), (0.2476, 0.3198, 11.45), (0.4162, 0.5573, 12.13), (0.4151, 0.558, 12.13), (0.4821, 0.6533, 12.41), (0.2822, 0.3667, 11.59), (0.2811, 0.3675, 11.59), (0.3481, 0.4628, 11.86), (0.2845, 0.3652, 11.59), (0.2833, 0.366, 11.59), (0.3503, 0.4613, 11.86), (0.1884, 0.2323, 11.25), (0.1873, 0.233, 11.25), (0.2275, 0.2909, 11.38), (0.108, 0.1166, 10.98), (0.1069, 0.1173, 10.98), (0.1471, 0.1752, 11.12), (0.1103, 0.1151, 10.98), (0.1091, 0.1158, 10.98), (0.1493, 0.1737, 11.12), (0.3455, 0.4692, 11.44), (0.3849, 0.5288, 11.44), (0.3849, 0.5288, 11.44), (0.1751, 0.227, 10.74), (0.2132, 0.2845, 10.74), (0.2204, 0.2931, 10.85), (0.1623, 0.2127, 10.51), (0.1986, 0.2674, 10.52), (0.2059, 0.276, 10.63), (0.08972, 0.1032, 10.5), (0.126, 0.1579, 10.51), (0.1315, 0.1637, 10.62), (0.08163, 0.08209, 10.74), (0.0805, 0.08284, 10.74), (0.08469, 0.08653, 10.86), (0.07325, 0.07469, 10.5), (0.07213, 0.07544, 10.5), (0.07632, 0.07914, 10.62), (0.0755, 0.07321, 10.5), (0.07438, 0.07395, 10.5), (0.07856, 0.07765, 10.62), (0.2852, 0.3824, 11.24), (0.3246, 0.442, 11.24), (0.3648, 0.4999, 11.37), (0.2048, 0.2667, 10.98), (0.2442, 0.3263, 10.97), (0.2844, 0.3841, 11.11), (0.126, 0.1475, 10.98), (0.1654, 0.2071, 10.98), (0.2056, 0.2649, 11.11), (0.1203, 0.1547, 10.26), (0.08228, 0.09722, 10.26), (0.08023, 0.09572, 10.19), (0.1227, 0.155, 10.41), (0.08638, 0.1002, 10.4), (0.08433, 0.09873, 10.33), (0.1953, 0.2645, 10.42), (0.159, 0.2097, 10.42), (0.1587, 0.211, 10.34), (0.06606, 0.0666, 10.26), (0.06718, 0.06586, 10.26), (0.06469, 0.06366, 10.19), (0.07104, 0.071, 10.4), (0.07216, 0.07026, 10.4), (0.06967, 0.06806, 10.33), (0.06879, 0.07249, 10.4), (0.06991, 0.07175, 10.4), (0.06743, 0.06955, 10.33), (0.0663, 0.07029, 10.33), (0.06855, 0.0688, 10.33), (0.06357, 0.06441, 10.19), (0.1959, 0.2671, 10.34), (0.1215, 0.1549, 10.33), (0.1192, 0.1546, 10.18), (0.1662, 0.2053, 11.11), (0.245, 0.3245, 11.11), (0.3254, 0.4403, 11.37), (0.07969, 0.07691, 10.62), (0.07744, 0.07839, 10.62), (0.08581, 0.08579, 10.86), (0.09435, 0.1076, 10.62), (0.1687, 0.2198, 10.63), (0.1815, 0.2342, 10.85), (0.3455, 0.4692, 11.44), (0.1505, 0.1729, 11.12), (0.1482, 0.1744, 11.12), (0.2286, 0.2901, 11.38), (0.3515, 0.4605, 11.86), (0.3492, 0.462, 11.86), (0.4832, 0.6526, 12.41), (0.2487, 0.3191, 11.45), (0.5974, 0.8275, 12.47), (0.366, 0.4912, 11.85), (0.4399, 0.6035, 11.83), (0.5659, 0.7827, 12.34), (0.5167, 0.7002, 12.54), (0.546, 0.738, 12.62), (0.5437, 0.7395, 12.62), (0.5797, 0.7918, 12.71), (0.5987, 0.8147, 12.75), (0.5964, 0.8162, 12.75), (0.6066, 0.8312, 12.77), (0.6089, 0.8298, 12.77), (0.582, 0.7903, 12.71), (0.519, 0.6988, 12.54), (0.4984, 0.6795, 12.39), (0.5315, 0.7266, 12.53), (0.251, 0.3176, 11.45), (0.4855, 0.6511, 12.41), (0.2309, 0.2887, 11.38), (0.2667, 0.35, 11.45), (0.1036, 0.1164, 10.86), (0.08806, 0.0843, 10.86), (0.2466, 0.3211, 11.38), (0.1971, 0.2724, 10.18), (0.06132, 0.06589, 10.19)], [(377, 384)], [(0, 1, 3, 2), (2, 3, 5, 4), (4, 5, 7, 6), (6, 7, 9, 8), (8, 9, 11, 10), (10, 11, 13, 12), (12, 13, 15, 14), (14, 15, 17, 16), (16, 17, 19, 18), (18, 19, 21, 20), (20, 21, 23, 22), (22, 23, 25, 24), (24, 25, 27, 26), (26, 27, 29, 28), (28, 29, 31, 30), (30, 31, 33, 32), (32, 33, 35, 34), (34, 35, 37, 36), (36, 37, 39, 38), (38, 39, 41, 40), (40, 41, 43, 42), (42, 43, 45, 44), (44, 45, 47, 46), (46, 47, 49, 48), (48, 49, 51, 50), (50, 51, 53, 52), (52, 53, 55, 54), (54, 55, 57, 56), (56, 57, 59, 58), (58, 59, 61, 60), (103, 102, 89, 90), (60, 61, 63, 62), (62, 63, 1, 0), (6, 8, 324, 323), (117, 116, 67, 68), (131, 130, 76, 77), (145, 144, 85, 86), (159, 158, 94, 95), (173, 172, 72, 73), (187, 186, 81, 82), (194, 103, 90, 91), (201, 117, 68, 69), (208, 131, 77, 78), (215, 145, 86, 87), (229, 228, 65, 64), (228, 159, 95, 65), (236, 173, 73, 74), (243, 187, 82, 83), (250, 194, 91, 92), (257, 201, 69, 70), (264, 208, 78, 79), (271, 215, 87, 88), (278, 229, 64, 66), (285, 236, 74, 75), (292, 243, 83, 84), (299, 250, 92, 93), (306, 257, 70, 71), (313, 264, 79, 80), (102, 271, 88, 89), (116, 278, 66, 67), (130, 285, 75, 76), (144, 292, 84, 85), (158, 299, 93, 94), (172, 306, 71, 72), (186, 313, 80, 81), (35, 33, 319, 180), (180, 319, 318, 181), (181, 318, 317, 182), (182, 317, 316, 183), (183, 316, 315, 184), (184, 315, 314, 185), (185, 314, 313, 186), (17, 15, 312, 166), (166, 312, 311, 167), (167, 311, 310, 168), (168, 310, 309, 169), (169, 309, 308, 170), (170, 308, 307, 171), (171, 307, 306, 172), (61, 59, 305, 152), (152, 305, 304, 153), (153, 304, 303, 154), (154, 303, 302, 155), (155, 302, 301, 156), (156, 301, 300, 157), (157, 300, 299, 158), (43, 41, 298, 138), (138, 298, 297, 139), (139, 297, 296, 140), (140, 296, 295, 141), (141, 295, 294, 142), (142, 294, 293, 143), (143, 293, 292, 144), (25, 23, 291, 124), (124, 291, 290, 125), (125, 290, 289, 126), (126, 289, 288, 127), (127, 288, 287, 128), (128, 287, 286, 129), (129, 286, 285, 130), (7, 5, 284, 110), (110, 284, 283, 111), (111, 283, 282, 112), (112, 282, 281, 113), (113, 281, 280, 114), (114, 280, 279, 115), (115, 279, 278, 116), (51, 49, 277, 96), (96, 277, 276, 97), (97, 276, 275, 98), (98, 275, 274, 99), (99, 274, 273, 100), (100, 273, 272, 101), (101, 272, 271, 102), (33, 31, 270, 319), (319, 270, 269, 318), (318, 269, 268, 317), (317, 268, 267, 316), (316, 267, 266, 315), (315, 266, 265, 314), (314, 265, 264, 313), (15, 13, 263, 312), (312, 263, 262, 311), (311, 262, 261, 310), (310, 261, 260, 309), (309, 260, 259, 308), (308, 259, 258, 307), (307, 258, 257, 306), (59, 57, 256, 305), (305, 256, 255, 304), (304, 255, 254, 303), (303, 254, 253, 302), (302, 253, 252, 301), (301, 252, 251, 300), (300, 251, 250, 299), (41, 39, 249, 298), (298, 249, 248, 297), (297, 248, 247, 296), (296, 247, 246, 295), (295, 246, 245, 294), (294, 245, 244, 293), (293, 244, 243, 292), (23, 21, 242, 291), (291, 242, 241, 290), (290, 241, 240, 289), (289, 240, 239, 288), (288, 239, 238, 287), (287, 238, 237, 286), (286, 237, 236, 285), (5, 3, 235, 284), (284, 235, 234, 283), (283, 234, 233, 282), (282, 233, 232, 281), (281, 232, 231, 280), (280, 231, 230, 279), (279, 230, 229, 278), (49, 47, 221, 277), (277, 221, 220, 276), (276, 220, 219, 275), (275, 219, 218, 274), (274, 218, 217, 273), (273, 217, 216, 272), (272, 216, 215, 271), (31, 29, 214, 270), (270, 214, 213, 269), (269, 213, 212, 268), (268, 212, 211, 267), (267, 211, 210, 266), (266, 210, 209, 265), (265, 209, 208, 264), (13, 11, 207, 263), (263, 207, 206, 262), (262, 206, 205, 261), (261, 205, 204, 260), (260, 204, 203, 259), (259, 203, 202, 258), (258, 202, 201, 257), (57, 55, 200, 256), (256, 200, 199, 255), (255, 199, 198, 254), (254, 198, 197, 253), (253, 197, 196, 252), (252, 196, 195, 251), (251, 195, 194, 250), (39, 37, 193, 249), (249, 193, 192, 248), (248, 192, 191, 247), (247, 191, 190, 246), (246, 190, 189, 245), (245, 189, 188, 244), (244, 188, 187, 243), (21, 19, 179, 242), (242, 179, 178, 241), (241, 178, 177, 240), (240, 177, 176, 239), (239, 176, 175, 238), (238, 175, 174, 237), (237, 174, 173, 236), (1, 63, 165, 222), (222, 165, 164, 223), (223, 164, 163, 224), (224, 163, 162, 225), (225, 162, 161, 226), (226, 161, 160, 227), (227, 160, 159, 228), (3, 1, 222, 235), (235, 222, 223, 234), (234, 223, 224, 233), (233, 224, 225, 232), (232, 225, 226, 231), (231, 226, 227, 230), (230, 227, 228, 229), (47, 45, 151, 221), (221, 151, 150, 220), (220, 150, 149, 219), (219, 149, 148, 218), (218, 148, 147, 217), (217, 147, 146, 216), (216, 146, 145, 215), (29, 27, 137, 214), (214, 137, 136, 213), (213, 136, 135, 212), (212, 135, 134, 211), (211, 134, 133, 210), (210, 133, 132, 209), (209, 132, 131, 208), (11, 9, 123, 207), (207, 123, 122, 206), (206, 122, 121, 205), (205, 121, 120, 204), (204, 120, 119, 203), (203, 119, 118, 202), (202, 118, 117, 201), (55, 53, 109, 200), (200, 109, 108, 199), (199, 108, 107, 198), (198, 107, 106, 197), (197, 106, 105, 196), (196, 105, 104, 195), (195, 104, 103, 194), (37, 35, 180, 193), (193, 180, 181, 192), (192, 181, 182, 191), (191, 182, 183, 190), (190, 183, 184, 189), (189, 184, 185, 188), (188, 185, 186, 187), (19, 17, 166, 179), (179, 166, 167, 178), (178, 167, 168, 177), (177, 168, 169, 176), (176, 169, 170, 175), (175, 170, 171, 174), (174, 171, 172, 173), (63, 61, 152, 165), (165, 152, 153, 164), (164, 153, 154, 163), (163, 154, 155, 162), (162, 155, 156, 161), (161, 156, 157, 160), (160, 157, 158, 159), (45, 43, 138, 151), (151, 138, 139, 150), (150, 139, 140, 149), (149, 140, 141, 148), (148, 141, 142, 147), (147, 142, 143, 146), (146, 143, 144, 145), (27, 25, 124, 137), (137, 124, 125, 136), (136, 125, 126, 135), (135, 126, 127, 134), (134, 127, 128, 133), (133, 128, 129, 132), (132, 129, 130, 131), (9, 7, 110, 123), (123, 110, 111, 122), (122, 111, 112, 121), (121, 112, 113, 120), (120, 113, 114, 119), (119, 114, 115, 118), (118, 115, 116, 117), (53, 51, 96, 109), (109, 96, 97, 108), (108, 97, 98, 107), (107, 98, 99, 106), (106, 99, 100, 105), (105, 100, 101, 104), (104, 101, 102, 103), (320, 321, 322, 323, 324, 325, 326, 327, 328, 329, 330, 331, 332, 333, 334, 335, 336, 337, 338, 339, 340, 341, 342, 343, 344, 345, 346, 347, 348, 349, 350, 351), (24, 26, 333, 332), (42, 44, 342, 341), (60, 62, 351, 350), (16, 18, 329, 328), (34, 36, 338, 337), (52, 54, 347, 346), (8, 10, 325, 324), (26, 28, 334, 333), (0, 2, 321, 320), (44, 46, 343, 342), (62, 0, 320, 351), (18, 20, 330, 329), (36, 38, 339, 338), (54, 56, 348, 347), (10, 12, 326, 325), (28, 30, 335, 334), (46, 48, 344, 343), (2, 4, 322, 321), (20, 22, 331, 330), (38, 40, 340, 339), (56, 58, 349, 348), (12, 14, 327, 326), (30, 32, 336, 335), (48, 50, 345, 344), (4, 6, 323, 322), (22, 24, 332, 331), (40, 42, 341, 340), (58, 60, 350, 349), (14, 16, 328, 327), (32, 34, 337, 336), (50, 52, 346, 345), (352, 353, 825, 509, 691, 411, 778, 462, 644, 355, 354), (354, 355, 834, 518, 700, 420, 787, 471, 653, 360, 361), (1301, 648, 357, 830), (398, 683, 684), (354, 358, 647, 465, 781, 414, 694, 512, 828, 356, 352), (1300, 825, 353, 650), (1299, 658, 369, 656), (1298, 654, 362, 652), (358, 354, 361, 362, 654, 472, 788, 421, 701, 519, 835), (1297, 836, 363, 651), (361, 360, 364, 365), (1296, 663, 373, 661), (361, 360, 659, 477, 793, 426, 706, 524, 840, 366, 367), (1295, 660, 368, 657), (362, 361, 367, 368, 660, 478, 794, 427, 707, 525, 841), (1294, 668, 376, 667), (798, 664, 482), (1293, 665, 372, 662), (799, 665, 483), (1292, 673, 390, 671), (372, 371, 375, 376, 668, 486, 802, 432, 712, 530, 846), (1291, 847, 377, 666), (371, 370, 670, 488, 804, 434, 714, 532, 848, 374, 375), (376, 667, 485, 801, 431, 711, 529, 845, 377, 379, 378), (378, 379, 381, 380), (380, 381, 386, 385), (385, 386, 388, 387), (808, 674, 492), (1290, 675, 389, 672), (809, 675, 493), (382, 383, 687, 505, 821, 448, 728, 546, 862, 392, 406), (451, 741, 824), (1289, 690, 402, 681), (407, 391, 689, 507, 823, 450, 730, 548, 864, 397, 401), (391, 407, 410, 393, 851, 535, 717, 437, 810, 494, 676), (393, 410, 409, 394, 852, 536, 718, 438, 811, 495, 677), (394, 409, 408, 395, 853, 537, 719, 439, 812, 496, 678), (395, 408, 406, 392, 854, 538, 720, 440, 813, 497, 679), (1288, 682, 405, 858), (444, 724, 542, 858, 405, 404, 399, 859, 543, 725, 445, 732, 550, 866), (399, 404, 403, 400, 860, 544, 726, 446, 819, 503, 685), (400, 403, 401, 397, 861, 545, 727, 447, 820, 504, 686), (383, 849, 533, 715, 435, 805, 489, 671, 390, 863, 547, 729, 449, 822, 506, 688, 396, 680, 498, 814, 441, 721, 539, 855, 398, 684, 502, 818, 445, 725, 543, 859, 399, 685, 503, 819, 446, 726, 544, 860, 400, 686, 504, 820, 447, 727, 545, 861, 397, 864, 548, 730, 450, 823, 507, 689, 391, 676, 494, 810, 437, 717, 535, 851, 393, 677, 495, 811, 438, 718, 536, 852, 394, 678, 496, 812, 439, 719, 537, 853, 395, 679, 497, 813, 440, 720, 538, 854, 392, 862, 546, 728, 448, 821, 505, 687), (1287, 733, 444, 817), (1286, 734, 452, 869), (1285, 723, 443, 870), (1284, 737, 442, 722), (1283, 738, 453, 873), (1282, 731, 451, 874), (389, 382, 406, 408, 409, 410, 407, 401, 403, 404, 405, 682, 500, 816, 443, 875, 559, 741, 451, 731, 549, 865), (1281, 742, 436, 716), (1280, 743, 430, 710), (1279, 744, 454, 879), (1278, 803, 433, 880), (1277, 747, 435, 715), (1276, 748, 429, 709), (1275, 749, 431, 711), (1274, 750, 455, 885), (1273, 712, 432, 886), (1272, 753, 424, 704), (1271, 754, 456, 889), (1270, 707, 427, 890), (1269, 757, 428, 708), (1268, 758, 418, 698), (1267, 759, 457, 894), (1266, 789, 422, 895), (1265, 762, 419, 699), (1264, 763, 458, 898), (1263, 701, 421, 899), (1262, 766, 423, 703), (1261, 767, 459, 902), (1260, 705, 425, 903), (1259, 770, 417, 697), (1258, 771, 460, 906), (1257, 778, 411, 907), (1256, 774, 416, 783), (1255, 775, 461, 910), (1254, 695, 415, 911), (1253, 912, 595, 777), (1252, 913, 596, 914), (1251, 829, 513, 915), (1250, 916, 594, 776), (1249, 917, 597, 918), (1248, 909, 593, 919), (1247, 920, 467, 649), (1246, 921, 598, 922), (1245, 908, 592, 923), (1244, 924, 591, 773), (1243, 925, 599, 926), (1242, 644, 462, 927), (1241, 928, 590, 772), (1240, 929, 600, 930), (1239, 905, 589, 931), (1238, 932, 515, 831), (1237, 933, 601, 934), (1236, 904, 588, 935), (1235, 936, 587, 769), (1234, 937, 602, 938), (1233, 839, 523, 939), (1232, 940, 586, 768), (1231, 941, 603, 942), (1230, 901, 585, 943), (1229, 944, 521, 837), (1228, 945, 604, 946), (1227, 900, 584, 947), (1226, 948, 583, 765), (1225, 949, 605, 950), (1224, 835, 519, 951), (1223, 952, 582, 764), (1222, 953, 606, 954), (1221, 897, 581, 955), (1220, 956, 517, 833), (1219, 957, 607, 958), (1218, 896, 580, 959), (1217, 960, 579, 761), (1216, 961, 608, 962), (1215, 655, 473, 963), (1214, 964, 578, 760), (1213, 965, 609, 966), (1212, 893, 577, 967), (1211, 968, 516, 832), (1210, 969, 610, 970), (1209, 892, 576, 971), (1208, 972, 526, 842), (1207, 973, 611, 974), (1206, 891, 575, 975), (1205, 976, 574, 756), (1204, 977, 612, 978), (1203, 841, 525, 979), (1202, 980, 573, 755), (1201, 981, 613, 982), (1200, 888, 572, 983), (1199, 984, 522, 838), (1198, 985, 614, 986), (1197, 887, 571, 987), (1196, 988, 570, 752), (1195, 989, 615, 990), (1194, 846, 530, 991), (1193, 992, 569, 751), (1192, 993, 616, 994), (1191, 884, 568, 995), (1190, 996, 529, 845), (1189, 997, 617, 998), (1188, 883, 567, 999), (1187, 1000, 527, 843), (1186, 1001, 618, 1002), (1185, 882, 566, 1003), (1184, 1004, 533, 849), (1183, 1005, 619, 1006), (1182, 881, 565, 1007), (1181, 1008, 564, 746), (1180, 1009, 620, 1010), (1179, 669, 487, 1011), (1178, 1012, 563, 745), (1177, 1013, 621, 1014), (1176, 878, 562, 1015), (1175, 1016, 528, 844), (1174, 1017, 622, 1018), (1173, 877, 561, 1019), (1172, 1020, 534, 850), (1171, 1021, 623, 1022), (1170, 876, 560, 1023), (1169, 1024, 558, 740), (1168, 1025, 624, 1026), (1167, 865, 549, 1027), (1166, 1028, 557, 739), (1165, 1029, 625, 1030), (1164, 872, 556, 1031), (1163, 1032, 540, 856), (1162, 1033, 626, 1034), (1161, 871, 555, 1035), (1160, 1036, 554, 736), (1159, 1037, 627, 1038), (1158, 857, 541, 1039), (1157, 1040, 553, 735), (1156, 1041, 628, 1042), (1155, 868, 552, 1043), (1154, 1044, 501, 683), (1153, 1045, 629, 1046), (1152, 867, 551, 1047), (1151, 1048, 542, 724), (1150, 1049, 630, 1050), (1149, 816, 500, 1051), (1148, 1052, 499, 815), (1147, 1053, 631, 1054), (1146, 824, 508, 1055), (508, 1056, 690), (508, 1057, 1056), (559, 875, 1058), (1145, 1059, 490, 806), (1144, 1060, 632, 1061), (1143, 809, 493, 1062), (1142, 1063, 484, 800), (1141, 1064, 633, 1065), (1140, 713, 531, 1066), (1139, 1067, 489, 805), (1138, 1068, 634, 1069), (1137, 807, 491, 1070), (1136, 1071, 480, 796), (1135, 1072, 635, 1073), (1134, 799, 483, 1074), (1133, 1075, 485, 801), (1132, 1076, 636, 1077), (1131, 802, 486, 1078), (1130, 1079, 475, 791), (1129, 1080, 637, 1081), (1128, 794, 478, 1082), (1127, 1083, 479, 795), (1126, 1084, 638, 1085), (1125, 797, 481, 1086), (1124, 1087, 469, 785), (1123, 1088, 639, 1089), (1122, 702, 520, 1090), (1121, 1091, 470, 786), (1120, 1092, 640, 1093), (1119, 788, 472, 1094), (1118, 1095, 474, 790), (1117, 1096, 641, 1097), (1116, 792, 476, 1098), (1115, 1099, 468, 784), (1114, 1100, 642, 1101), (1113, 691, 509, 1102), (502, 1103, 818), (502, 1104, 1103), (501, 817, 1105), (1112, 1106, 514, 696), (1111, 1107, 643, 1108), (1110, 782, 466, 1109), (1107, 1110, 1109, 643), (595, 911, 1110, 1107), (911, 415, 782, 1110), (908, 1111, 1108, 592), (461, 777, 1111, 908), (777, 595, 1107, 1111), (774, 1112, 696, 416), (592, 1108, 1112, 774), (1108, 643, 1106, 1112), (1105, 866, 550), (1105, 817, 866), (817, 444, 866), (1103, 1105, 550), (1103, 1104, 1105), (1104, 501, 1105), (818, 732, 445), (818, 1103, 732), (1103, 550, 732), (1100, 1113, 1102, 642), (591, 907, 1113, 1100), (907, 411, 691, 1113), (904, 1114, 1101, 588), (460, 773, 1114, 904), (773, 591, 1100, 1114), (770, 1115, 784, 417), (588, 1101, 1115, 770), (1101, 642, 1099, 1115), (1096, 1116, 1098, 641), (587, 903, 1116, 1096), (903, 425, 792, 1116), (900, 1117, 1097, 584), (459, 769, 1117, 900), (769, 587, 1096, 1117), (766, 1118, 790, 423), (584, 1097, 1118, 766), (1097, 641, 1095, 1118), (1092, 1119, 1094, 640), (583, 899, 1119, 1092), (899, 421, 788, 1119), (896, 1120, 1093, 580), (458, 765, 1120, 896), (765, 583, 1092, 1120), (762, 1121, 786, 419), (580, 1093, 1121, 762), (1093, 640, 1091, 1121), (1088, 1122, 1090, 639), (579, 895, 1122, 1088), (895, 422, 702, 1122), (892, 1123, 1089, 576), (457, 761, 1123, 892), (761, 579, 1088, 1123), (758, 1124, 785, 418), (576, 1089, 1124, 758), (1089, 639, 1087, 1124), (1084, 1125, 1086, 638), (474, 656, 1125, 1084), (656, 369, 797, 1125), (891, 1126, 1085, 575), (423, 790, 1126, 891), (790, 474, 1084, 1126), (757, 1127, 795, 428), (575, 1085, 1127, 757), (1085, 638, 1083, 1127), (1080, 1128, 1082, 637), (574, 890, 1128, 1080), (890, 427, 794, 1128), (887, 1129, 1081, 571), (456, 756, 1129, 887), (756, 574, 1080, 1129), (753, 1130, 791, 424), (571, 1081, 1130, 753), (1081, 637, 1079, 1130), (1076, 1131, 1078, 636), (570, 886, 1131, 1076), (886, 432, 802, 1131), (883, 1132, 1077, 567), (455, 752, 1132, 883), (752, 570, 1076, 1132), (749, 1133, 801, 431), (567, 1077, 1133, 749), (1077, 636, 1075, 1133), (1072, 1134, 1074, 635), (475, 657, 1134, 1072), (657, 368, 799, 1134), (882, 1135, 1073, 566), (424, 791, 1135, 882), (791, 475, 1072, 1135), (748, 1136, 796, 429), (566, 1073, 1136, 748), (1073, 635, 1071, 1136), (1068, 1137, 1070, 634), (484, 666, 1137, 1068), (666, 377, 807, 1137), (881, 1138, 1069, 565), (430, 800, 1138, 881), (800, 484, 1068, 1138), (747, 1139, 805, 435), (565, 1069, 1139, 747), (1069, 634, 1067, 1139), (1064, 1140, 1066, 633), (564, 880, 1140, 1064), (880, 433, 713, 1140), (877, 1141, 1065, 561), (454, 746, 1141, 877), (746, 564, 1064, 1141), (743, 1142, 800, 430), (561, 1065, 1142, 743), (1065, 633, 1063, 1142), (1060, 1143, 1062, 632), (485, 667, 1143, 1060), (667, 376, 809, 1143), (876, 1144, 1061, 560), (431, 801, 1144, 876), (801, 485, 1060, 1144), (742, 1145, 806, 436), (560, 1061, 1145, 742), (1061, 632, 1059, 1145), (1058, 723, 541), (1058, 875, 723), (875, 443, 723), (1056, 1058, 541), (1056, 1057, 1058), (1057, 559, 1058), (690, 857, 402), (690, 1056, 857), (1056, 541, 857), (1053, 1146, 1055, 631), (558, 874, 1146, 1053), (874, 451, 824, 1146), (871, 1147, 1054, 555), (453, 740, 1147, 871), (740, 558, 1053, 1147), (737, 1148, 815, 442), (555, 1054, 1148, 737), (1054, 631, 1052, 1148), (1049, 1149, 1051, 630), (554, 870, 1149, 1049), (870, 443, 816, 1149), (867, 1150, 1050, 551), (452, 736, 1150, 867), (736, 554, 1049, 1150), (733, 1151, 724, 444), (551, 1050, 1151, 733), (1050, 630, 1048, 1151), (1045, 1152, 1047, 629), (553, 869, 1152, 1045), (869, 452, 867, 1152), (721, 1153, 1046, 539), (441, 735, 1153, 721), (735, 553, 1045, 1153), (855, 1154, 683, 398), (539, 1046, 1154, 855), (1046, 629, 1044, 1154), (1041, 1155, 1043, 628), (540, 722, 1155, 1041), (722, 442, 868, 1155), (680, 1156, 1042, 498), (396, 856, 1156, 680), (856, 540, 1041, 1156), (814, 1157, 735, 441), (498, 1042, 1157, 814), (1042, 628, 1040, 1157), (1037, 1158, 1039, 627), (499, 681, 1158, 1037), (681, 402, 857, 1158), (868, 1159, 1038, 552), (442, 815, 1159, 868), (815, 499, 1037, 1159), (734, 1160, 736, 452), (552, 1038, 1160, 734), (1038, 627, 1036, 1160), (1033, 1161, 1035, 626), (557, 873, 1161, 1033), (873, 453, 871, 1161), (822, 1162, 1034, 506), (449, 739, 1162, 822), (739, 557, 1033, 1162), (688, 1163, 856, 396), (506, 1034, 1163, 688), (1034, 626, 1032, 1163), (1029, 1164, 1031, 625), (534, 716, 1164, 1029), (716, 436, 872, 1164), (863, 1165, 1030, 547), (390, 850, 1165, 863), (850, 534, 1029, 1165), (729, 1166, 739, 449), (547, 1030, 1166, 729), (1030, 625, 1028, 1166), (1025, 1167, 1027, 624), (490, 672, 1167, 1025), (672, 389, 865, 1167), (872, 1168, 1026, 556), (436, 806, 1168, 872), (806, 490, 1025, 1168), (738, 1169, 740, 453), (556, 1026, 1169, 738), (1026, 624, 1024, 1169), (1021, 1170, 1023, 623), (529, 711, 1170, 1021), (711, 431, 876, 1170), (807, 1171, 1022, 491), (377, 845, 1171, 807), (845, 529, 1021, 1171), (673, 1172, 850, 390), (491, 1022, 1172, 673), (1022, 623, 1020, 1172), (1017, 1173, 1019, 622), (563, 879, 1173, 1017), (879, 454, 877, 1173), (714, 1174, 1018, 532), (434, 745, 1174, 714), (745, 563, 1017, 1174), (848, 1175, 844, 374), (532, 1018, 1175, 848), (1018, 622, 1016, 1175), (1013, 1176, 1015, 621), (526, 708, 1176, 1013), (708, 428, 878, 1176), (670, 1177, 1014, 488), (370, 842, 1177, 670), (842, 526, 1013, 1177), (804, 1178, 745, 434), (488, 1014, 1178, 804), (1014, 621, 1012, 1178), (1009, 1179, 1011, 620), (479, 661, 1179, 1009), (661, 373, 669, 1179), (878, 1180, 1010, 562), (428, 795, 1180, 878), (795, 479, 1009, 1180), (744, 1181, 746, 454), (562, 1010, 1181, 744), (1010, 620, 1008, 1181), (1005, 1182, 1007, 619), (528, 710, 1182, 1005), (710, 430, 881, 1182), (674, 1183, 1006, 492), (374, 844, 1183, 674), (844, 528, 1005, 1183), (808, 1184, 849, 383), (492, 1006, 1184, 808), (1006, 619, 1004, 1184), (1001, 1185, 1003, 618), (522, 704, 1185, 1001), (704, 424, 882, 1185), (797, 1186, 1002, 481), (369, 838, 1186, 797), (838, 522, 1001, 1186), (663, 1187, 843, 373), (481, 1002, 1187, 663), (1002, 618, 1000, 1187), (997, 1188, 999, 617), (569, 885, 1188, 997), (885, 455, 883, 1188), (713, 1189, 998, 531), (433, 751, 1189, 713), (751, 569, 997, 1189), (847, 1190, 845, 377), (531, 998, 1190, 847), (998, 617, 996, 1190), (993, 1191, 995, 616), (527, 709, 1191, 993), (709, 429, 884, 1191), (669, 1192, 994, 487), (373, 843, 1192, 669), (843, 527, 993, 1192), (803, 1193, 751, 433), (487, 994, 1193, 803), (994, 616, 992, 1193), (989, 1194, 991, 615), (480, 662, 1194, 989), (662, 372, 846, 1194), (884, 1195, 990, 568), (429, 796, 1195, 884), (796, 480, 989, 1195), (750, 1196, 752, 455), (568, 990, 1196, 750), (990, 615, 988, 1196), (985, 1197, 987, 614), (573, 889, 1197, 985), (889, 456, 887, 1197), (792, 1198, 986, 476), (425, 755, 1198, 792), (755, 573, 985, 1198), (658, 1199, 838, 369), (476, 986, 1199, 658), (986, 614, 984, 1199), (981, 1200, 983, 613), (517, 699, 1200, 981), (699, 419, 888, 1200), (839, 1201, 982, 523), (363, 833, 1201, 839), (833, 517, 981, 1201), (705, 1202, 755, 425), (523, 982, 1202, 705), (982, 613, 980, 1202), (977, 1203, 979, 612), (470, 652, 1203, 977), (652, 362, 841, 1203), (888, 1204, 978, 572), (419, 786, 1204, 888), (786, 470, 977, 1204), (754, 1205, 756, 456), (572, 978, 1205, 754), (978, 612, 976, 1205), (973, 1206, 975, 611), (521, 703, 1206, 973), (703, 423, 891, 1206), (664, 1207, 974, 482), (366, 837, 1207, 664), (837, 521, 973, 1207), (798, 1208, 842, 370), (482, 974, 1208, 798), (974, 611, 972, 1208), (969, 1209, 971, 610), (578, 894, 1209, 969), (894, 457, 892, 1209), (787, 1210, 970, 471), (420, 760, 1210, 787), (760, 578, 969, 1210), (653, 1211, 832, 360), (471, 970, 1211, 653), (970, 610, 968, 1211), (965, 1212, 967, 609), (510, 692, 1212, 965), (692, 412, 893, 1212), (834, 1213, 966, 518), (355, 826, 1213, 834), (826, 510, 965, 1213), (700, 1214, 760, 420), (518, 966, 1214, 700), (966, 609, 964, 1214), (961, 1215, 963, 608), (463, 645, 1215, 961), (645, 359, 655, 1215), (893, 1216, 962, 577), (412, 779, 1216, 893), (779, 463, 961, 1216), (759, 1217, 761, 457), (577, 962, 1217, 759), (962, 608, 960, 1217), (957, 1218, 959, 607), (582, 898, 1218, 957), (898, 458, 896, 1218), (702, 1219, 958, 520), (422, 764, 1219, 702), (764, 582, 957, 1219), (836, 1220, 833, 363), (520, 958, 1220, 836), (958, 607, 956, 1220), (953, 1221, 955, 606), (511, 693, 1221, 953), (693, 413, 897, 1221), (655, 1222, 954, 473), (359, 827, 1222, 655), (827, 511, 953, 1222), (789, 1223, 764, 422), (473, 954, 1223, 789), (954, 606, 952, 1223), (949, 1224, 951, 605), (464, 646, 1224, 949), (646, 358, 835, 1224), (897, 1225, 950, 581), (413, 780, 1225, 897), (780, 464, 949, 1225), (763, 1226, 765, 458), (581, 950, 1226, 763), (950, 605, 948, 1226), (945, 1227, 947, 604), (586, 902, 1227, 945), (902, 459, 900, 1227), (706, 1228, 946, 524), (426, 768, 1228, 706), (768, 586, 945, 1228), (840, 1229, 837, 366), (524, 946, 1229, 840), (946, 604, 944, 1229), (941, 1230, 943, 603), (516, 698, 1230, 941), (698, 418, 901, 1230), (659, 1231, 942, 477), (360, 832, 1231, 659), (832, 516, 941, 1231), (793, 1232, 768, 426), (477, 942, 1232, 793), (942, 603, 940, 1232), (937, 1233, 939, 602), (469, 651, 1233, 937), (651, 363, 839, 1233), (901, 1234, 938, 585), (418, 785, 1234, 901), (785, 469, 937, 1234), (767, 1235, 769, 459), (585, 938, 1235, 767), (938, 602, 936, 1235), (933, 1236, 935, 601), (590, 906, 1236, 933), (906, 460, 904, 1236), (782, 1237, 934, 466), (415, 772, 1237, 782), (772, 590, 933, 1237), (648, 1238, 831, 357), (466, 934, 1238, 648), (934, 601, 932, 1238), (929, 1239, 931, 600), (463, 779, 1239, 929), (779, 412, 905, 1239), (829, 1240, 930, 513), (359, 645, 1240, 829), (645, 463, 929, 1240), (695, 1241, 772, 415), (513, 930, 1241, 695), (930, 600, 928, 1241), (925, 1242, 927, 599), (510, 826, 1242, 925), (826, 355, 644, 1242), (905, 1243, 926, 589), (412, 692, 1243, 905), (692, 510, 925, 1243), (771, 1244, 773, 460), (589, 926, 1244, 771), (926, 599, 924, 1244), (921, 1245, 923, 598), (594, 910, 1245, 921), (910, 461, 908, 1245), (694, 1246, 922, 512), (414, 776, 1246, 694), (776, 594, 921, 1246), (828, 1247, 649, 356), (512, 922, 1247, 828), (922, 598, 920, 1247), (917, 1248, 919, 597), (464, 780, 1248, 917), (780, 413, 909, 1248), (647, 1249, 918, 465), (358, 646, 1249, 647), (646, 464, 917, 1249), (781, 1250, 776, 414), (465, 918, 1250, 781), (918, 597, 916, 1250), (913, 1251, 915, 596), (511, 827, 1251, 913), (827, 359, 829, 1251), (909, 1252, 914, 593), (413, 693, 1252, 909), (693, 511, 913, 1252), (775, 1253, 777, 461), (593, 914, 1253, 775), (914, 596, 912, 1253), (912, 1254, 911, 595), (596, 915, 1254, 912), (915, 513, 695, 1254), (916, 1255, 910, 594), (597, 919, 1255, 916), (919, 593, 775, 1255), (920, 1256, 783, 467), (598, 923, 1256, 920), (923, 592, 774, 1256), (924, 1257, 907, 591), (599, 927, 1257, 924), (927, 462, 778, 1257), (928, 1258, 906, 590), (600, 931, 1258, 928), (931, 589, 771, 1258), (932, 1259, 697, 515), (601, 935, 1259, 932), (935, 588, 770, 1259), (936, 1260, 903, 587), (602, 939, 1260, 936), (939, 523, 705, 1260), (940, 1261, 902, 586), (603, 943, 1261, 940), (943, 585, 767, 1261), (944, 1262, 703, 521), (604, 947, 1262, 944), (947, 584, 766, 1262), (948, 1263, 899, 583), (605, 951, 1263, 948), (951, 519, 701, 1263), (952, 1264, 898, 582), (606, 955, 1264, 952), (955, 581, 763, 1264), (956, 1265, 699, 517), (607, 959, 1265, 956), (959, 580, 762, 1265), (960, 1266, 895, 579), (608, 963, 1266, 960), (963, 473, 789, 1266), (964, 1267, 894, 578), (609, 967, 1267, 964), (967, 577, 759, 1267), (968, 1268, 698, 516), (610, 971, 1268, 968), (971, 576, 758, 1268), (972, 1269, 708, 526), (611, 975, 1269, 972), (975, 575, 757, 1269), (976, 1270, 890, 574), (612, 979, 1270, 976), (979, 525, 707, 1270), (980, 1271, 889, 573), (613, 983, 1271, 980), (983, 572, 754, 1271), (984, 1272, 704, 522), (614, 987, 1272, 984), (987, 571, 753, 1272), (988, 1273, 886, 570), (615, 991, 1273, 988), (991, 530, 712, 1273), (992, 1274, 885, 569), (616, 995, 1274, 992), (995, 568, 750, 1274), (996, 1275, 711, 529), (617, 999, 1275, 996), (999, 567, 749, 1275), (1000, 1276, 709, 527), (618, 1003, 1276, 1000), (1003, 566, 748, 1276), (1004, 1277, 715, 533), (619, 1007, 1277, 1004), (1007, 565, 747, 1277), (1008, 1278, 880, 564), (620, 1011, 1278, 1008), (1011, 487, 803, 1278), (1012, 1279, 879, 563), (621, 1015, 1279, 1012), (1015, 562, 744, 1279), (1016, 1280, 710, 528), (622, 1019, 1280, 1016), (1019, 561, 743, 1280), (1020, 1281, 716, 534), (623, 1023, 1281, 1020), (1023, 560, 742, 1281), (1024, 1282, 874, 558), (624, 1027, 1282, 1024), (1027, 549, 731, 1282), (1028, 1283, 873, 557), (625, 1031, 1283, 1028), (1031, 556, 738, 1283), (1032, 1284, 722, 540), (626, 1035, 1284, 1032), (1035, 555, 737, 1284), (1036, 1285, 870, 554), (627, 1039, 1285, 1036), (1039, 541, 723, 1285), (1040, 1286, 869, 553), (628, 1043, 1286, 1040), (1043, 552, 734, 1286), (1044, 1287, 817, 501), (629, 1047, 1287, 1044), (1047, 551, 733, 1287), (1048, 1288, 858, 542), (630, 1051, 1288, 1048), (1051, 500, 682, 1288), (1052, 1289, 681, 499), (631, 1055, 1289, 1052), (1055, 508, 690, 1289), (824, 1057, 508), (824, 741, 1057), (741, 559, 1057), (376, 375, 382, 389, 675, 809), (1059, 1290, 672, 490), (632, 1062, 1290, 1059), (1062, 493, 675, 1290), (375, 374, 674, 808, 383, 382), (1063, 1291, 666, 484), (633, 1066, 1291, 1063), (1066, 531, 847, 1291), (1067, 1292, 671, 489), (634, 1070, 1292, 1067), (1070, 491, 673, 1292), (368, 367, 371, 372, 665, 799), (1071, 1293, 662, 480), (635, 1074, 1293, 1071), (1074, 483, 665, 1293), (367, 366, 664, 798, 370, 371), (1075, 1294, 667, 485), (636, 1078, 1294, 1075), (1078, 486, 668, 1294), (1079, 1295, 657, 475), (637, 1082, 1295, 1079), (1082, 478, 660, 1295), (1083, 1296, 661, 479), (638, 1086, 1296, 1083), (1086, 481, 663, 1296), (1087, 1297, 651, 469), (639, 1090, 1297, 1087), (1090, 520, 836, 1297), (1091, 1298, 652, 470), (640, 1094, 1298, 1091), (1094, 472, 654, 1298), (1095, 1299, 656, 474), (641, 1098, 1299, 1095), (1098, 476, 658, 1299), (1099, 1300, 650, 468), (642, 1102, 1300, 1099), (1102, 509, 825, 1300), (684, 1104, 502), (684, 683, 1104), (683, 501, 1104), (1106, 1301, 830, 514), (643, 1109, 1301, 1106), (1109, 466, 648, 1301), (650, 353, 64), (76, 356, 77), (353, 352, 67), (74, 73, 356), (352, 356, 69), (65, 468, 650), (356, 71, 70), (72, 356, 73), (356, 649, 83), (467, 83, 649), (75, 356, 76), (783, 83, 467), (77, 356, 78), (784, 94, 93), (79, 356, 80), (80, 356, 81), (81, 356, 82), (82, 356, 83), (830, 357, 83), (352, 68, 67), (85, 84, 831), (352, 69, 68), (696, 514, 83), (515, 87, 86), (697, 88, 87), (91, 417, 784), (417, 90, 89), (92, 91, 784), (784, 468, 94), (697, 417, 89), (468, 65, 95), (64, 65, 650), (78, 356, 79), (353, 66, 64), (72, 71, 356), (515, 86, 85), (357, 84, 83), (356, 70, 69), (416, 83, 783), (696, 83, 416), (74, 356, 75), (83, 514, 830), (84, 357, 831), (831, 515, 85), (515, 697, 87), (697, 89, 88), (417, 91, 90), (468, 95, 94), (784, 93, 92), (353, 67, 66)])
me_cylinder_001.polygons.foreach_set('use_smooth', [True] * 1203)
me_cylinder_001.use_remesh_preserve_volume = False
me_cylinder_001.use_remesh_preserve_attributes = False
me_cylinder_001.use_mirror_vertex_groups = False
me_cylinder_001.update()

# ---- objects
ob_cylinder = bpy.data.objects.new('Cylinder', me_cylinder_001)

# ---- transforms, parenting, visibility, modifiers, constraints
ob_cylinder.location = (0.0, 0.0, 0.0)
ob_cylinder.scale = (0.4996, 0.4996, 0.4996)
ob_cylinder.lineart.crease_threshold = 0.0

# ---- collection membership
col_collection_1.objects.link(ob_cylinder)

# ---- scene / render settings (as saved in the file)
scene.frame_start = 1; scene.frame_end = 250; scene.frame_set(1)
scene.render.engine = 'BLENDER_EEVEE_NEXT'
scene.render.resolution_percentage = 50
scene.render.dither_intensity = 0.0
scene.cycles.use_denoising = False
scene.cycles.samples = 128
scene.cycles.sampling_pattern = 'TABULATED_SOBOL'
scene.cycles.use_adaptive_sampling = False
scene.cycles.use_light_tree = False
scene.cycles.blur_glossy = 0.0
scene.cycles.sample_clamp_indirect = 0.0
scene.view_settings.view_transform = 'Standard'
bpy.context.view_layer.update()

# ---- added for rendering (the .blend has no active camera and no usable light): camera, sun
cam_auto = bpy.data.cameras.new('AutoCamera')
cam_auto.lens = 50.0
cam_auto.sensor_width = 36.0
cam_auto.clip_end = 1000.0
ob_auto_camera = bpy.data.objects.new('AutoCamera', cam_auto)
scene.collection.objects.link(ob_auto_camera)
ob_auto_camera.location = (6.45297, -7.6945, 8.12279)
ob_auto_camera.rotation_euler = (1.09748, -7.21219e-08, 0.694738)
scene.camera = ob_auto_camera
light_auto_sun = bpy.data.lights.new('AutoSun', 'SUN')
light_auto_sun.energy = 3.0
light_auto_sun.angle = 0.0523599
ob_auto_sun = bpy.data.objects.new('AutoSun', light_auto_sun)
scene.collection.objects.link(ob_auto_sun)
ob_auto_sun.rotation_euler = (0.872665, 0.174533, 0.523599)
bpy.context.view_layer.update()
